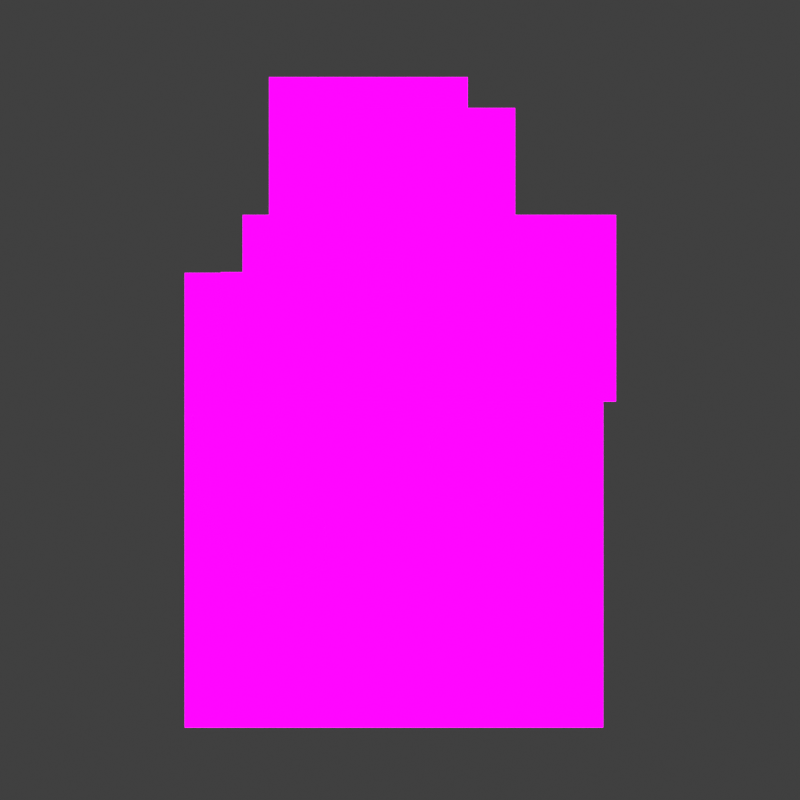 # Source: warrior.blend  (saved by Blender 4.4.30; exported with 4.5.12 LTS)
import bpy
from mathutils import Matrix  # noqa: F401  (used for matrix-valued properties, if any)

bpy.ops.wm.read_factory_settings(use_empty=True)
scene = bpy.context.scene
scene.name = 'Scene'

# ---- collections
col_collection = bpy.data.collections.new('Collection'); scene.collection.children.link(col_collection)

# ---- images (referenced by path relative to the original .blend; pixels are not part of the script)
import os
ASSET_DIR = os.environ.get("B2B_ASSET_DIR", "")  # directory of the original .blend (textures are referenced by path, not embedded)
HERE = os.path.dirname(os.path.abspath(__file__))  # packed textures are extracted next to this script under _unpacked/

def load_image(name, relpath, width, height, colorspace="sRGB"):
    """Load a texture the original file referenced (path relative to the .blend, or extracted next to this script)."""
    p = next((c for c in (os.path.join(HERE, relpath), os.path.join(ASSET_DIR, relpath)) if relpath and os.path.exists(c)), "")
    if p:
        img = bpy.data.images.load(p, check_existing=True)
        img.name = name
    else:  # same state as the original file: an image datablock whose file is absent (Cycles renders it pink)
        img = bpy.data.images.new(name, width, height)
        img.source = "FILE"
        img.filepath = "//" + (relpath or name)
    img.colorspace_settings.name = colorspace
    return img
img_warrior_earring_png = load_image('warrior.earring.png', 'sprites/warrior.earring.png', 1024, 1024, 'sRGB')
img_warrior_head_png = load_image('warrior.head.png', 'sprites/warrior.head.png', 1024, 1024, 'sRGB')
img_warrior_feathers_png = load_image('warrior.feathers.png', 'sprites/warrior.feathers.png', 1024, 1024, 'sRGB')
img_warrior_surplice_png = load_image('warrior.surplice.png', 'sprites/warrior.surplice.png', 1024, 1024, 'sRGB')
img_warrior_blouse_right_right_png = load_image('warrior.blouse_right.right.png', 'sprites/warrior.blouse_right.right.png', 1024, 1024, 'sRGB')
img_warrior_arm_right_right_png = load_image('warrior.arm_right.right.png', 'sprites/warrior.arm_right.right.png', 1024, 1024, 'sRGB')
img_warrior_blouse_left_left_png = load_image('warrior.blouse_left.left.png', 'sprites/warrior.blouse_left.left.png', 1024, 1024, 'sRGB')
img_warrior_arm_left_left_png = load_image('warrior.arm_left.left.png', 'sprites/warrior.arm_left.left.png', 1024, 1024, 'sRGB')
img_warrior_body_png = load_image('warrior.body.png', 'sprites/warrior.body.png', 1024, 1024, 'sRGB')

# ---- materials (node trees are filled in below, after node groups)
mat_warrior_earring_png = bpy.data.materials.new('warrior.earring.png')
mat_warrior_earring_png.surface_render_method = 'BLENDED'
mat_warrior_earring_png.blend_method = 'BLEND'
mat_warrior_head_png = bpy.data.materials.new('warrior.head.png')
mat_warrior_head_png.surface_render_method = 'BLENDED'
mat_warrior_head_png.blend_method = 'BLEND'
mat_warrior_feathers_png = bpy.data.materials.new('warrior.feathers.png')
mat_warrior_feathers_png.surface_render_method = 'BLENDED'
mat_warrior_feathers_png.blend_method = 'BLEND'
mat_warrior_surplice_png = bpy.data.materials.new('warrior.surplice.png')
mat_warrior_surplice_png.surface_render_method = 'BLENDED'
mat_warrior_surplice_png.blend_method = 'BLEND'
mat_warrior_blouse_right_right_png = bpy.data.materials.new('warrior.blouse_right.right.png')
mat_warrior_blouse_right_right_png.surface_render_method = 'BLENDED'
mat_warrior_blouse_right_right_png.blend_method = 'BLEND'
mat_warrior_arm_right_right_png = bpy.data.materials.new('warrior.arm_right.right.png')
mat_warrior_arm_right_right_png.surface_render_method = 'BLENDED'
mat_warrior_arm_right_right_png.blend_method = 'BLEND'
mat_warrior_blouse_left_left_png = bpy.data.materials.new('warrior.blouse_left.left.png')
mat_warrior_blouse_left_left_png.surface_render_method = 'BLENDED'
mat_warrior_blouse_left_left_png.blend_method = 'BLEND'
mat_warrior_arm_left_left_png = bpy.data.materials.new('warrior.arm_left.left.png')
mat_warrior_arm_left_left_png.surface_render_method = 'BLENDED'
mat_warrior_arm_left_left_png.blend_method = 'BLEND'
mat_warrior_body_png = bpy.data.materials.new('warrior.body.png')
mat_warrior_body_png.surface_render_method = 'BLENDED'
mat_warrior_body_png.blend_method = 'BLEND'

# ---- node groups
ng_coatools_material = bpy.data.node_groups.new('COATools Material', 'ShaderNodeTree')
_s = ng_coatools_material.interface.new_socket(name='BSDF', in_out='OUTPUT', socket_type='NodeSocketShader')
_s = ng_coatools_material.interface.new_socket(name='Texture Color', in_out='INPUT', socket_type='NodeSocketColor')
_s = ng_coatools_material.interface.new_socket(name='Texture Alpha', in_out='INPUT', socket_type='NodeSocketFloat')
_s.min_value = 0.0
_s.max_value = 1.0
_s = ng_coatools_material.interface.new_socket(name='Modulate Color', in_out='INPUT', socket_type='NodeSocketColor')
_s = ng_coatools_material.interface.new_socket(name='Alpha', in_out='INPUT', socket_type='NodeSocketFloat')
_s.min_value = 0.0
_s.max_value = 1.0
_N = ng_coatools_material.nodes; _L = ng_coatools_material.links
n0 = _N.new('NodeGroupInput'); n0.name = 'Group Input'; n0.location = (0, 0)
n1 = _N.new('NodeGroupOutput'); n1.name = 'Group Output'; n1.location = (640, 0)
n2 = _N.new('ShaderNodeBsdfPrincipled'); n2.name = 'Principled BSDF'; n2.location = (360, 0)
n2.inputs[2].default_value = 0.0
n2.inputs[20].default_value = 0.0
n2.inputs[28].default_value = 1.0
n3 = _N.new('ShaderNodeMixRGB'); n3.name = 'Mix (Legacy)'; n3.location = (180, 0)
n3.blend_type = 'MULTIPLY'
n3.inputs[0].default_value = 1.0
n4 = _N.new('ShaderNodeMath'); n4.name = 'Math'; n4.location = (180, -200)
n4.operation = 'MULTIPLY'
_L.new(n0.outputs[2], n3.inputs[2])
_L.new(n0.outputs[3], n4.inputs[1])
_L.new(n0.outputs[0], n3.inputs[1])
_L.new(n3.outputs[0], n2.inputs[0])
_L.new(n3.outputs[0], n2.inputs[27])
_L.new(n0.outputs[1], n4.inputs[0])
_L.new(n4.outputs[0], n2.inputs[4])
_L.new(n2.outputs[0], n1.inputs[0])
n1.is_active_output = True

# ---- material node trees
mat_warrior_earring_png.use_nodes = True; mat_warrior_earring_png.node_tree.nodes.clear()
_N = mat_warrior_earring_png.node_tree.nodes; _L = mat_warrior_earring_png.node_tree.links
n0 = _N.new('ShaderNodeOutputMaterial'); n0.name = 'Material Output'; n0.location = (460, 0)
n1 = _N.new('ShaderNodeTexImage'); n1.name = 'Image Texture'; n1.location = (0, 0)
n1.image = img_warrior_earring_png
n1.interpolation = 'Closest'
n1.extension = 'CLIP'
n2 = _N.new('ShaderNodeGroup'); n2.name = 'COA Material'; n2.location = (280, 0)
n2.label = 'COA Material'
n2.node_tree = ng_coatools_material
n2.inputs[2].default_value = (1.0, 1.0, 1.0, 1.0)
n2.inputs[3].default_value = 1.0
_L.new(n1.outputs[0], n2.inputs[0])
_L.new(n1.outputs[1], n2.inputs[1])
_L.new(n2.outputs[0], n0.inputs[0])
n0.is_active_output = True
mat_warrior_head_png.use_nodes = True; mat_warrior_head_png.node_tree.nodes.clear()
_N = mat_warrior_head_png.node_tree.nodes; _L = mat_warrior_head_png.node_tree.links
n0 = _N.new('ShaderNodeOutputMaterial'); n0.name = 'Material Output'; n0.location = (460, 0)
n1 = _N.new('ShaderNodeTexImage'); n1.name = 'Image Texture'; n1.location = (0, 0)
n1.image = img_warrior_head_png
n1.interpolation = 'Closest'
n1.extension = 'CLIP'
n2 = _N.new('ShaderNodeGroup'); n2.name = 'COA Material'; n2.location = (280, 0)
n2.label = 'COA Material'
n2.node_tree = ng_coatools_material
n2.inputs[2].default_value = (1.0, 1.0, 1.0, 1.0)
n2.inputs[3].default_value = 1.0
_L.new(n1.outputs[0], n2.inputs[0])
_L.new(n1.outputs[1], n2.inputs[1])
_L.new(n2.outputs[0], n0.inputs[0])
n0.is_active_output = True
mat_warrior_feathers_png.use_nodes = True; mat_warrior_feathers_png.node_tree.nodes.clear()
_N = mat_warrior_feathers_png.node_tree.nodes; _L = mat_warrior_feathers_png.node_tree.links
n0 = _N.new('ShaderNodeOutputMaterial'); n0.name = 'Material Output'; n0.location = (460, 0)
n1 = _N.new('ShaderNodeTexImage'); n1.name = 'Image Texture'; n1.location = (0, 0)
n1.image = img_warrior_feathers_png
n1.interpolation = 'Closest'
n1.extension = 'CLIP'
n2 = _N.new('ShaderNodeGroup'); n2.name = 'COA Material'; n2.location = (280, 0)
n2.label = 'COA Material'
n2.node_tree = ng_coatools_material
n2.inputs[2].default_value = (1.0, 1.0, 1.0, 1.0)
n2.inputs[3].default_value = 1.0
_L.new(n1.outputs[0], n2.inputs[0])
_L.new(n1.outputs[1], n2.inputs[1])
_L.new(n2.outputs[0], n0.inputs[0])
n0.is_active_output = True
mat_warrior_surplice_png.use_nodes = True; mat_warrior_surplice_png.node_tree.nodes.clear()
_N = mat_warrior_surplice_png.node_tree.nodes; _L = mat_warrior_surplice_png.node_tree.links
n0 = _N.new('ShaderNodeOutputMaterial'); n0.name = 'Material Output'; n0.location = (460, 0)
n1 = _N.new('ShaderNodeTexImage'); n1.name = 'Image Texture'; n1.location = (0, 0)
n1.image = img_warrior_surplice_png
n1.interpolation = 'Closest'
n1.extension = 'CLIP'
n2 = _N.new('ShaderNodeGroup'); n2.name = 'COA Material'; n2.location = (280, 0)
n2.label = 'COA Material'
n2.node_tree = ng_coatools_material
n2.inputs[2].default_value = (1.0, 1.0, 1.0, 1.0)
n2.inputs[3].default_value = 1.0
_L.new(n1.outputs[0], n2.inputs[0])
_L.new(n1.outputs[1], n2.inputs[1])
_L.new(n2.outputs[0], n0.inputs[0])
n0.is_active_output = True
mat_warrior_blouse_right_right_png.use_nodes = True; mat_warrior_blouse_right_right_png.node_tree.nodes.clear()
_N = mat_warrior_blouse_right_right_png.node_tree.nodes; _L = mat_warrior_blouse_right_right_png.node_tree.links
n0 = _N.new('ShaderNodeOutputMaterial'); n0.name = 'Material Output'; n0.location = (460, 0)
n1 = _N.new('ShaderNodeTexImage'); n1.name = 'Image Texture'; n1.location = (0, 0)
n1.image = img_warrior_blouse_right_right_png
n1.interpolation = 'Closest'
n1.extension = 'CLIP'
n2 = _N.new('ShaderNodeGroup'); n2.name = 'COA Material'; n2.location = (280, 0)
n2.label = 'COA Material'
n2.node_tree = ng_coatools_material
n2.inputs[2].default_value = (1.0, 1.0, 1.0, 1.0)
n2.inputs[3].default_value = 1.0
_L.new(n1.outputs[0], n2.inputs[0])
_L.new(n1.outputs[1], n2.inputs[1])
_L.new(n2.outputs[0], n0.inputs[0])
n0.is_active_output = True
mat_warrior_arm_right_right_png.use_nodes = True; mat_warrior_arm_right_right_png.node_tree.nodes.clear()
_N = mat_warrior_arm_right_right_png.node_tree.nodes; _L = mat_warrior_arm_right_right_png.node_tree.links
n0 = _N.new('ShaderNodeOutputMaterial'); n0.name = 'Material Output'; n0.location = (460, 0)
n1 = _N.new('ShaderNodeTexImage'); n1.name = 'Image Texture'; n1.location = (0, 0)
n1.image = img_warrior_arm_right_right_png
n1.interpolation = 'Closest'
n1.extension = 'CLIP'
n2 = _N.new('ShaderNodeGroup'); n2.name = 'COA Material'; n2.location = (280, 0)
n2.label = 'COA Material'
n2.node_tree = ng_coatools_material
n2.inputs[2].default_value = (1.0, 1.0, 1.0, 1.0)
n2.inputs[3].default_value = 1.0
_L.new(n1.outputs[0], n2.inputs[0])
_L.new(n1.outputs[1], n2.inputs[1])
_L.new(n2.outputs[0], n0.inputs[0])
n0.is_active_output = True
mat_warrior_blouse_left_left_png.use_nodes = True; mat_warrior_blouse_left_left_png.node_tree.nodes.clear()
_N = mat_warrior_blouse_left_left_png.node_tree.nodes; _L = mat_warrior_blouse_left_left_png.node_tree.links
n0 = _N.new('ShaderNodeOutputMaterial'); n0.name = 'Material Output'; n0.location = (460, 0)
n1 = _N.new('ShaderNodeTexImage'); n1.name = 'Image Texture'; n1.location = (0, 0)
n1.image = img_warrior_blouse_left_left_png
n1.interpolation = 'Closest'
n1.extension = 'CLIP'
n2 = _N.new('ShaderNodeGroup'); n2.name = 'COA Material'; n2.location = (280, 0)
n2.label = 'COA Material'
n2.node_tree = ng_coatools_material
n2.inputs[2].default_value = (1.0, 1.0, 1.0, 1.0)
n2.inputs[3].default_value = 1.0
_L.new(n1.outputs[0], n2.inputs[0])
_L.new(n1.outputs[1], n2.inputs[1])
_L.new(n2.outputs[0], n0.inputs[0])
n0.is_active_output = True
mat_warrior_arm_left_left_png.use_nodes = True; mat_warrior_arm_left_left_png.node_tree.nodes.clear()
_N = mat_warrior_arm_left_left_png.node_tree.nodes; _L = mat_warrior_arm_left_left_png.node_tree.links
n0 = _N.new('ShaderNodeOutputMaterial'); n0.name = 'Material Output'; n0.location = (460, 0)
n1 = _N.new('ShaderNodeTexImage'); n1.name = 'Image Texture'; n1.location = (0, 0)
n1.image = img_warrior_arm_left_left_png
n1.interpolation = 'Closest'
n1.extension = 'CLIP'
n2 = _N.new('ShaderNodeGroup'); n2.name = 'COA Material'; n2.location = (280, 0)
n2.label = 'COA Material'
n2.node_tree = ng_coatools_material
n2.inputs[2].default_value = (1.0, 1.0, 1.0, 1.0)
n2.inputs[3].default_value = 1.0
_L.new(n1.outputs[0], n2.inputs[0])
_L.new(n1.outputs[1], n2.inputs[1])
_L.new(n2.outputs[0], n0.inputs[0])
n0.is_active_output = True
mat_warrior_body_png.use_nodes = True; mat_warrior_body_png.node_tree.nodes.clear()
_N = mat_warrior_body_png.node_tree.nodes; _L = mat_warrior_body_png.node_tree.links
n0 = _N.new('ShaderNodeOutputMaterial'); n0.name = 'Material Output'; n0.location = (460, 0)
n1 = _N.new('ShaderNodeTexImage'); n1.name = 'Image Texture'; n1.location = (0, 0)
n1.image = img_warrior_body_png
n1.interpolation = 'Closest'
n1.extension = 'CLIP'
n2 = _N.new('ShaderNodeGroup'); n2.name = 'COA Material'; n2.location = (280, 0)
n2.label = 'COA Material'
n2.node_tree = ng_coatools_material
n2.inputs[2].default_value = (1.0, 1.0, 1.0, 1.0)
n2.inputs[3].default_value = 1.0
_L.new(n1.outputs[0], n2.inputs[0])
_L.new(n1.outputs[1], n2.inputs[1])
_L.new(n2.outputs[0], n0.inputs[0])
n0.is_active_output = True

# ---- world
world_world = bpy.data.worlds.new('World'); scene.world = world_world
world_world.use_nodes = True; world_world.node_tree.nodes.clear()
_N = world_world.node_tree.nodes; _L = world_world.node_tree.links
n0 = _N.new('ShaderNodeOutputWorld'); n0.name = 'World Output'; n0.location = (300, 300)
n1 = _N.new('ShaderNodeBackground'); n1.name = 'Background'; n1.location = (10, 300)
n1.inputs[0].default_value = (0.05088, 0.05088, 0.05088, 1.0)
_L.new(n1.outputs[0], n0.inputs[0])
n0.is_active_output = True
world_world.color = (0.05088, 0.05088, 0.05088)
world_world.use_sun_shadow = False
world_world.sun_shadow_jitter_overblur = 0.0

# ---- cameras
cam_camera = bpy.data.cameras.new('Camera')
cam_camera.type = 'ORTHO'
cam_camera.ortho_scale = 2.04

# ---- meshes
me_warrior_earring_png = bpy.data.meshes.new('warrior.earring.png')
me_warrior_earring_png.from_pydata([(0.0, 0.0, -0.48), (0.47, 0.0, -0.48), (0.47, 0.0, 0.0), (0.0, 0.0, 0.0)], [], [(0, 1, 2, 3)])
_uv = me_warrior_earring_png.uv_layers.new(name='UVMap')
_uv.uv.foreach_set('vector', [0.0, 0.0, 1.0, 0.0, 1.0, 1.0, 0.0, 1.0])
me_warrior_earring_png.materials.append(mat_warrior_earring_png)
me_warrior_earring_png.update()
me_warrior_head_png = bpy.data.meshes.new('warrior.head.png')
me_warrior_head_png.from_pydata([(0.0, 0.0, -2.85), (2.22, 0.0, -2.85), (2.22, 0.0, 0.0), (0.0, 0.0, 0.0)], [], [(0, 1, 2, 3)])
_uv = me_warrior_head_png.uv_layers.new(name='UVMap')
_uv.uv.foreach_set('vector', [0.0, 0.0, 1.0, 0.0, 1.0, 1.0, 0.0, 1.0])
me_warrior_head_png.materials.append(mat_warrior_head_png)
me_warrior_head_png.update()
me_warrior_feathers_png = bpy.data.meshes.new('warrior.feathers.png')
me_warrior_feathers_png.from_pydata([(0.0, 0.0, -2.43), (2.64, 0.0, -2.43), (2.64, 0.0, 0.0), (0.0, 0.0, 0.0)], [], [(0, 1, 2, 3)])
_uv = me_warrior_feathers_png.uv_layers.new(name='UVMap')
_uv.uv.foreach_set('vector', [0.0, 0.0, 1.0, 0.0, 1.0, 1.0, 0.0, 1.0])
me_warrior_feathers_png.materials.append(mat_warrior_feathers_png)
me_warrior_feathers_png.update()
me_warrior_surplice_png = bpy.data.meshes.new('warrior.surplice.png')
me_warrior_surplice_png.from_pydata([(0.0, 0.0, -2.48), (4.96, 0.0, -2.48), (4.96, 0.0, 0.0), (0.0, 0.0, 0.0)], [], [(0, 1, 2, 3)])
_uv = me_warrior_surplice_png.uv_layers.new(name='UVMap')
_uv.uv.foreach_set('vector', [0.0, 0.0, 1.0, 0.0, 1.0, 1.0, 0.0, 1.0])
me_warrior_surplice_png.materials.append(mat_warrior_surplice_png)
me_warrior_surplice_png.update()
me_warrior_blouse_right_right_png = bpy.data.meshes.new('warrior.blouse_right.right.png')
me_warrior_blouse_right_right_png.from_pydata([(0.0, 0.0, -1.58), (1.55, 0.0, -1.58), (1.55, 0.0, 0.0), (0.0, 0.0, 0.0)], [], [(0, 1, 2, 3)])
_uv = me_warrior_blouse_right_right_png.uv_layers.new(name='UVMap')
_uv.uv.foreach_set('vector', [0.0, 0.0, 1.0, 0.0, 1.0, 1.0, 0.0, 1.0])
me_warrior_blouse_right_right_png.materials.append(mat_warrior_blouse_right_right_png)
me_warrior_blouse_right_right_png.update()
me_warrior_arm_right_right_png = bpy.data.meshes.new('warrior.arm_right.right.png')
me_warrior_arm_right_right_png.from_pydata([(0.0, 0.0, -3.77), (1.75, 0.0, -3.77), (1.75, 0.0, 0.0), (0.0, 0.0, 0.0), (0.6513, -5.208e-05, -0.03405), (-0.02415, -5.208e-05, -1.515), (0.06796, -5.208e-05, -2.498), (0.3904, -5.208e-05, -3.204), (0.8356, -5.208e-05, -3.918), (1.772, -5.208e-05, -3.45), (1.764, -5.208e-05, -2.905), (1.304, -5.208e-05, -2.559), (1.127, -5.208e-05, -1.884), (1.027, -5.208e-05, -1.707), (1.703, -5.208e-05, -0.4332), (1.25, -5.208e-05, -0.003346), (0.5949, -5.208e-05, -3.532), (1.302, -5.208e-05, -3.685), (1.087, -5.208e-05, -3.268), (0.8764, -5.208e-05, -2.861), (0.5456, -5.208e-05, -2.221), (0.4628, -5.208e-05, -1.604), (1.482, -5.208e-05, -0.2236), (0.7769, -5.208e-05, -1.662), (0.8929, -5.208e-05, -2.02), (1.112, -5.208e-05, -2.695), (1.341, -5.208e-05, -3.132), (1.563, -5.208e-05, -3.554), (0.8726, -5.208e-05, -0.0227), (0.244, -5.208e-05, -1.564), (0.3151, -5.208e-05, -2.355), (0.6215, -5.208e-05, -3.041), (0.8232, -5.208e-05, -3.41), (1.044, -5.208e-05, -3.814), (0.5443, -5.208e-05, -0.2687), (0.7347, -5.208e-05, -0.3609), (1.009, -5.208e-05, -0.4937), (1.284, -5.208e-05, -0.627), (1.536, -5.208e-05, -0.7487), (1.243, -5.208e-05, -1.301), (1.001, -5.208e-05, -1.205), (0.7154, -5.208e-05, -1.091), (0.4761, -5.208e-05, -0.9951), (0.2536, -5.208e-05, -0.9063)], [], [(0, 1, 2, 3), (19, 31, 30), (25, 19, 20), (35, 41, 42), (40, 39, 13), (9, 26, 10), (32, 7, 31), (36, 40, 41), (18, 31, 19), (42, 41, 21), (26, 19, 25), (13, 12, 24), (31, 6, 30), (36, 15, 22), (40, 13, 23), (20, 30, 29), (37, 22, 14), (25, 20, 24), (43, 34, 35), (19, 30, 20), (11, 24, 12), (18, 17, 33), (30, 5, 29), (32, 33, 8), (23, 24, 20), (20, 29, 21), (37, 39, 40), (43, 42, 29), (11, 25, 24), (11, 10, 26), (36, 37, 40), (41, 23, 21), (4, 35, 34), (26, 27, 17), (11, 26, 25), (41, 40, 23), (43, 29, 5), (32, 16, 7), (23, 20, 21), (30, 6, 5), (32, 8, 16), (4, 28, 35), (18, 33, 32), (26, 17, 18), (28, 15, 36), (43, 35, 42), (37, 14, 38), (31, 7, 6), (36, 22, 37), (26, 18, 19), (13, 24, 23), (18, 32, 31), (9, 27, 26), (42, 21, 29), (37, 38, 39), (28, 36, 35), (35, 36, 41)])
_uv = me_warrior_arm_right_right_png.uv_layers.new(name='UVMap')
_uv.uv.foreach_set('vector', [0.0, 0.0, 1.0, 0.0, 1.0, 1.0, 0.0, 1.0, 0.5008, 0.2411, 0.3551, 0.1934, 0.1801, 0.3754, 0.6352, 0.2851, 0.5008, 0.2411, 0.3117, 0.4108, 0.4198, 0.9043, 0.4088, 0.7107, 0.2721, 0.736, 0.572, 0.6805, 0.7101, 0.6548, 0.5871, 0.5471, 1.013, 0.08494, 0.7664, 0.1693, 1.008, 0.2295, 0.4704, 0.09559, 0.2231, 0.1501, 0.3551, 0.1934, 0.5765, 0.869, 0.572, 0.6805, 0.4088, 0.7107, 0.6211, 0.1331, 0.3551, 0.1934, 0.5008, 0.2411, 0.2721, 0.736, 0.4088, 0.7107, 0.2645, 0.5744, 0.7664, 0.1693, 0.5008, 0.2411, 0.6352, 0.2851, 0.5871, 0.5471, 0.6441, 0.5003, 0.5102, 0.4642, 0.3551, 0.1934, 0.03884, 0.3374, 0.1801, 0.3754, 0.5765, 0.869, 0.7143, 0.9991, 0.8469, 0.9407, 0.572, 0.6805, 0.5871, 0.5471, 0.4439, 0.5592, 0.3117, 0.4108, 0.1801, 0.3754, 0.1394, 0.585, 0.7339, 0.8337, 0.8469, 0.9407, 0.9731, 0.8851, 0.6352, 0.2851, 0.3117, 0.4108, 0.5102, 0.4642, 0.1449, 0.7596, 0.311, 0.9287, 0.4198, 0.9043, 0.5008, 0.2411, 0.1801, 0.3754, 0.3117, 0.4108, 0.745, 0.3211, 0.5102, 0.4642, 0.6441, 0.5003, 0.6211, 0.1331, 0.7441, 0.02263, 0.5968, -0.01158, 0.1801, 0.3754, -0.0138, 0.598, 0.1394, 0.585, 0.4704, 0.09559, 0.5968, -0.01158, 0.4775, -0.03928, 0.4439, 0.5592, 0.5102, 0.4642, 0.3117, 0.4108, 0.3117, 0.4108, 0.1394, 0.585, 0.2645, 0.5744, 0.7339, 0.8337, 0.7101, 0.6548, 0.572, 0.6805, 0.1449, 0.7596, 0.2721, 0.736, 0.1394, 0.585, 0.745, 0.3211, 0.6352, 0.2851, 0.5102, 0.4642, 0.745, 0.3211, 1.008, 0.2295, 0.7664, 0.1693, 0.5765, 0.869, 0.7339, 0.8337, 0.572, 0.6805, 0.4088, 0.7107, 0.4439, 0.5592, 0.2645, 0.5744, 0.3722, 0.991, 0.4198, 0.9043, 0.311, 0.9287, 0.7664, 0.1693, 0.8933, 0.05725, 0.7441, 0.02263, 0.745, 0.3211, 0.7664, 0.1693, 0.6352, 0.2851, 0.4088, 0.7107, 0.572, 0.6805, 0.4439, 0.5592, 0.1449, 0.7596, 0.1394, 0.585, -0.0138, 0.598, 0.4704, 0.09559, 0.3399, 0.0631, 0.2231, 0.1501, 0.4439, 0.5592, 0.3117, 0.4108, 0.2645, 0.5744, 0.1801, 0.3754, 0.03884, 0.3374, -0.0138, 0.598, 0.4704, 0.09559, 0.4775, -0.03928, 0.3399, 0.0631, 0.3722, 0.991, 0.4986, 0.994, 0.4198, 0.9043, 0.6211, 0.1331, 0.5968, -0.01158, 0.4704, 0.09559, 0.7664, 0.1693, 0.7441, 0.02263, 0.6211, 0.1331, 0.4986, 0.994, 0.7143, 0.9991, 0.5765, 0.869, 0.1449, 0.7596, 0.4198, 0.9043, 0.2721, 0.736, 0.7339, 0.8337, 0.9731, 0.8851, 0.8775, 0.8014, 0.3551, 0.1934, 0.2231, 0.1501, 0.03884, 0.3374, 0.5765, 0.869, 0.8469, 0.9407, 0.7339, 0.8337, 0.7664, 0.1693, 0.6211, 0.1331, 0.5008, 0.2411, 0.5871, 0.5471, 0.5102, 0.4642, 0.4439, 0.5592, 0.6211, 0.1331, 0.4704, 0.09559, 0.3551, 0.1934, 1.013, 0.08494, 0.8933, 0.05725, 0.7664, 0.1693, 0.2721, 0.736, 0.2645, 0.5744, 0.1394, 0.585, 0.7339, 0.8337, 0.8775, 0.8014, 0.7101, 0.6548, 0.4986, 0.994, 0.5765, 0.869, 0.4198, 0.9043, 0.4198, 0.9043, 0.5765, 0.869, 0.4088, 0.7107])
me_warrior_arm_right_right_png.materials.append(mat_warrior_arm_right_right_png)
me_warrior_arm_right_right_png.update()
me_warrior_blouse_left_left_png = bpy.data.meshes.new('warrior.blouse_left.left.png')
me_warrior_blouse_left_left_png.from_pydata([(0.0, 0.0, -1.44), (1.24, 0.0, -1.44), (1.24, 0.0, 0.0), (0.0, 0.0, 0.0)], [], [(0, 1, 2, 3)])
_uv = me_warrior_blouse_left_left_png.uv_layers.new(name='UVMap')
_uv.uv.foreach_set('vector', [0.0, 0.0, 1.0, 0.0, 1.0, 1.0, 0.0, 1.0])
me_warrior_blouse_left_left_png.materials.append(mat_warrior_blouse_left_left_png)
me_warrior_blouse_left_left_png.update()
me_warrior_arm_left_left_png = bpy.data.meshes.new('warrior.arm_left.left.png')
me_warrior_arm_left_left_png.from_pydata([(0.0, 0.0, -2.79), (2.24, 0.0, -2.79), (2.24, 0.0, 0.0), (0.0, 0.0, 0.0), (1.177, -5.207e-05, -1.232), (1.11, -5.207e-05, -0.586), (1.617, -5.207e-05, -0.1977), (2.108, -5.207e-05, -0.3205), (2.231, -5.207e-05, -1.275), (2.231, -5.207e-05, -1.596), (1.728, -5.207e-05, -2.151), (1.165, -5.207e-05, -2.476), (0.6227, -5.207e-05, -2.848), (0.2186, -5.207e-05, -2.67), (0.0165, -5.207e-05, -2.377), (-0.02312, -5.207e-05, -2.004), (0.171, -5.207e-05, -1.699), (0.4523, -5.207e-05, -1.628), (0.6425, -5.206e-05, -1.676), (1.673, -5.207e-05, -1.41), (0.897, -5.207e-05, -1.464), (1.18, -5.207e-05, -1.698), (1.66, -5.207e-05, -1.127), (1.153, -5.207e-05, -0.9946), (1.13, -5.207e-05, -0.7761), (1.644, -5.207e-05, -0.7793), (2.168, -5.207e-05, -0.7825), (1.403, -5.207e-05, -1.882), (1.966, -5.207e-05, -1.508), (1.952, -5.207e-05, -1.203), (1.933, -5.207e-05, -0.7811), (1.91, -5.207e-05, -0.2709), (1.064, -5.207e-05, -1.602), (1.389, -5.207e-05, -1.308), (1.377, -5.207e-05, -1.053), (1.364, -5.207e-05, -0.7776), (1.347, -5.207e-05, -0.4043), (0.6859, -5.207e-05, -1.742), (0.8014, -5.207e-05, -1.919), (0.9671, -5.207e-05, -2.172), (0.5396, -5.207e-05, -1.796), (0.6494, -5.207e-05, -2.007), (0.7946, -5.207e-05, -2.287), (0.9644, -5.207e-05, -2.614), (0.2792, -5.207e-05, -1.892), (0.419, -5.207e-05, -2.142), (0.5802, -5.207e-05, -2.43), (0.7615, -5.207e-05, -2.753)], [], [(0, 1, 2, 3), (25, 30, 31), (43, 46, 47), (46, 14, 13), (11, 42, 43), (19, 21, 27), (46, 12, 47), (33, 32, 21), (20, 18, 37), (18, 17, 40), (45, 15, 14), (39, 41, 42), (30, 26, 7), (32, 38, 21), (34, 22, 25), (27, 39, 11), (42, 45, 46), (19, 28, 29), (23, 34, 35), (4, 33, 34), (5, 35, 36), (4, 20, 32), (16, 15, 44), (17, 44, 40), (22, 29, 30), (36, 25, 6), (28, 9, 8), (46, 45, 14), (40, 45, 41), (28, 10, 9), (11, 39, 42), (37, 41, 38), (33, 19, 22), (20, 37, 32), (46, 13, 12), (21, 39, 27), (4, 32, 33), (21, 38, 39), (27, 11, 10), (19, 29, 22), (33, 22, 34), (37, 40, 41), (28, 8, 29), (4, 34, 23), (28, 27, 10), (29, 26, 30), (40, 44, 45), (22, 30, 25), (36, 35, 25), (34, 25, 35), (17, 16, 44), (23, 35, 24), (5, 24, 35), (30, 7, 31), (42, 41, 45), (32, 37, 38), (25, 31, 6), (33, 21, 19), (39, 38, 41), (29, 8, 26), (45, 44, 15), (18, 40, 37), (19, 27, 28), (43, 42, 46)])
_uv = me_warrior_arm_left_left_png.uv_layers.new(name='UVMap')
_uv.uv.foreach_set('vector', [0.0, 0.0, 1.0, 0.0, 1.0, 1.0, 0.0, 1.0, 0.7338, 0.7207, 0.863, 0.72, 0.8526, 0.9029, 0.4305, 0.06315, 0.259, 0.1292, 0.34, 0.01325, 0.259, 0.1292, 0.007366, 0.1481, 0.09757, 0.04301, 0.5203, 0.1126, 0.3547, 0.1803, 0.4305, 0.06315, 0.7467, 0.4946, 0.5266, 0.3915, 0.6264, 0.3253, 0.259, 0.1292, 0.278, -0.02088, 0.34, 0.01325, 0.62, 0.5312, 0.4748, 0.4258, 0.5266, 0.3915, 0.4005, 0.4751, 0.2868, 0.3995, 0.3062, 0.3757, 0.2868, 0.3995, 0.2019, 0.4165, 0.2409, 0.3563, 0.1871, 0.2323, -0.01032, 0.2816, 0.007366, 0.1481, 0.4317, 0.2214, 0.2899, 0.2805, 0.3547, 0.1803, 0.863, 0.72, 0.9678, 0.7195, 0.9413, 0.8851, 0.4748, 0.4258, 0.3578, 0.3123, 0.5266, 0.3915, 0.6148, 0.6226, 0.7409, 0.5962, 0.7338, 0.7207, 0.6264, 0.3253, 0.4317, 0.2214, 0.5203, 0.1126, 0.3547, 0.1803, 0.1871, 0.2323, 0.259, 0.1292, 0.7467, 0.4946, 0.8778, 0.4595, 0.8716, 0.5689, 0.5146, 0.6435, 0.6148, 0.6226, 0.6091, 0.7213, 0.5256, 0.5585, 0.62, 0.5312, 0.6148, 0.6226, 0.4955, 0.79, 0.6091, 0.7213, 0.6015, 0.8551, 0.5256, 0.5585, 0.4005, 0.4751, 0.4748, 0.4258, 0.07635, 0.3909, -0.01032, 0.2816, 0.1247, 0.3217, 0.2019, 0.4165, 0.1247, 0.3217, 0.2409, 0.3563, 0.7409, 0.5962, 0.8716, 0.5689, 0.863, 0.72, 0.6015, 0.8551, 0.7338, 0.7207, 0.722, 0.9291, 0.8778, 0.4595, 0.9961, 0.4279, 0.9961, 0.5429, 0.259, 0.1292, 0.1871, 0.2323, 0.007366, 0.1481, 0.2409, 0.3563, 0.1871, 0.2323, 0.2899, 0.2805, 0.8778, 0.4595, 0.7715, 0.229, 0.9961, 0.4279, 0.5203, 0.1126, 0.4317, 0.2214, 0.3547, 0.1803, 0.3062, 0.3757, 0.2899, 0.2805, 0.3578, 0.3123, 0.62, 0.5312, 0.7467, 0.4946, 0.7409, 0.5962, 0.4005, 0.4751, 0.3062, 0.3757, 0.4748, 0.4258, 0.259, 0.1292, 0.09757, 0.04301, 0.278, -0.02088, 0.5266, 0.3915, 0.4317, 0.2214, 0.6264, 0.3253, 0.5256, 0.5585, 0.4748, 0.4258, 0.62, 0.5312, 0.5266, 0.3915, 0.3578, 0.3123, 0.4317, 0.2214, 0.6264, 0.3253, 0.5203, 0.1126, 0.7715, 0.229, 0.7467, 0.4946, 0.8716, 0.5689, 0.7409, 0.5962, 0.62, 0.5312, 0.7409, 0.5962, 0.6148, 0.6226, 0.3062, 0.3757, 0.2409, 0.3563, 0.2899, 0.2805, 0.8778, 0.4595, 0.9961, 0.5429, 0.8716, 0.5689, 0.5256, 0.5585, 0.6148, 0.6226, 0.5146, 0.6435, 0.8778, 0.4595, 0.6264, 0.3253, 0.7715, 0.229, 0.8716, 0.5689, 0.9678, 0.7195, 0.863, 0.72, 0.2409, 0.3563, 0.1247, 0.3217, 0.1871, 0.2323, 0.7409, 0.5962, 0.863, 0.72, 0.7338, 0.7207, 0.6015, 0.8551, 0.6091, 0.7213, 0.7338, 0.7207, 0.6148, 0.6226, 0.7338, 0.7207, 0.6091, 0.7213, 0.2019, 0.4165, 0.07635, 0.3909, 0.1247, 0.3217, 0.5146, 0.6435, 0.6091, 0.7213, 0.5044, 0.7218, 0.4955, 0.79, 0.5044, 0.7218, 0.6091, 0.7213, 0.863, 0.72, 0.9413, 0.8851, 0.8526, 0.9029, 0.3547, 0.1803, 0.2899, 0.2805, 0.1871, 0.2323, 0.4748, 0.4258, 0.3062, 0.3757, 0.3578, 0.3123, 0.7338, 0.7207, 0.8526, 0.9029, 0.722, 0.9291, 0.62, 0.5312, 0.5266, 0.3915, 0.7467, 0.4946, 0.4317, 0.2214, 0.3578, 0.3123, 0.2899, 0.2805, 0.8716, 0.5689, 0.9961, 0.5429, 0.9678, 0.7195, 0.1871, 0.2323, 0.1247, 0.3217, -0.01032, 0.2816, 0.2868, 0.3995, 0.2409, 0.3563, 0.3062, 0.3757, 0.7467, 0.4946, 0.6264, 0.3253, 0.8778, 0.4595, 0.4305, 0.06315, 0.3547, 0.1803, 0.259, 0.1292])
me_warrior_arm_left_left_png.materials.append(mat_warrior_arm_left_left_png)
me_warrior_arm_left_left_png.update()
me_warrior_body_png = bpy.data.meshes.new('warrior.body.png')
me_warrior_body_png.from_pydata([(0.0, 0.0, -6.04), (5.56, 0.0, -6.04), (5.56, 0.0, 0.0), (0.0, 0.0, 0.0)], [], [(0, 1, 2, 3)])
_uv = me_warrior_body_png.uv_layers.new(name='UVMap')
_uv.uv.foreach_set('vector', [0.0, 0.0, 1.0, 0.0, 1.0, 1.0, 0.0, 1.0])
me_warrior_body_png.materials.append(mat_warrior_body_png)
me_warrior_body_png.update()
me_cube = bpy.data.meshes.new('Cube')
me_cube.from_pydata([(-1.0, -1.0, -1.0), (-1.0, -1.0, 1.0), (-1.0, 1.0, -1.0), (-1.0, 1.0, 1.0), (1.0, -1.0, -1.0), (1.0, -1.0, 1.0), (1.0, 1.0, -1.0), (1.0, 1.0, 1.0)], [(2, 0), (0, 1), (1, 3), (3, 2), (6, 2), (3, 7), (7, 6), (4, 6), (7, 5), (5, 4), (0, 4), (5, 1)], [])
_uv = me_cube.uv_layers.new(name='UVMap')
_uv.uv.foreach_set('vector', [])
me_cube.update()
arm_armature_002 = bpy.data.armatures.new('Armature.002')  # bones are not reproduced

# ---- objects
ob_warrior_earring_png = bpy.data.objects.new('warrior.earring.png', me_warrior_earring_png)
ob_warrior_head_png = bpy.data.objects.new('warrior.head.png', me_warrior_head_png)
ob_warrior_feathers_png = bpy.data.objects.new('warrior.feathers.png', me_warrior_feathers_png)
ob_warrior_surplice_png = bpy.data.objects.new('warrior.surplice.png', me_warrior_surplice_png)
ob_warrior_blouse_right_right_png = bpy.data.objects.new('warrior.blouse_right.right.png', me_warrior_blouse_right_right_png)
ob_warrior_arm_right_right_png = bpy.data.objects.new('warrior.arm_right.right.png', me_warrior_arm_right_right_png)
ob_warrior_blouse_left_left_png = bpy.data.objects.new('warrior.blouse_left.left.png', me_warrior_blouse_left_left_png)
ob_warrior_arm_left_left_png = bpy.data.objects.new('warrior.arm_left.left.png', me_warrior_arm_left_left_png)
ob_warrior_body_png = bpy.data.objects.new('warrior.body.png', me_warrior_body_png)
ob_cube = bpy.data.objects.new('Cube', me_cube)
ob_camera = bpy.data.objects.new('Camera', cam_camera)
ob_warrior_armature = bpy.data.objects.new('warrior.armature', arm_armature_002)

# ---- transforms, parenting, visibility, modifiers, constraints
ob_warrior_earring_png.parent = ob_warrior_armature
ob_warrior_earring_png.location = (-0.08448, 0.0, 0.3629)
ob_warrior_earring_png.scale = (0.192, 0.192, 0.192)
_vg = ob_warrior_earring_png.vertex_groups.new(name='coa_base_sprite')
_vg.add([0, 1, 2, 3], 1.0, 'REPLACE')
_m = ob_warrior_earring_png.modifiers.new('coa_base_sprite', 'MASK')
_m.show_render = False
_m.vertex_group = 'coa_base_sprite'
_m.invert_vertex_group = True
_m = ob_warrior_earring_png.modifiers.new('Armature', 'ARMATURE')
_m.object = ob_warrior_armature
ob_warrior_head_png.parent = ob_warrior_armature
ob_warrior_head_png.location = (-0.1325, 0.00192, 0.7469)
ob_warrior_head_png.scale = (0.192, 0.192, 0.192)
_vg = ob_warrior_head_png.vertex_groups.new(name='coa_base_sprite')
_vg.add([0, 1, 2, 3], 1.0, 'REPLACE')
_m = ob_warrior_head_png.modifiers.new('coa_base_sprite', 'MASK')
_m.show_render = False
_m.vertex_group = 'coa_base_sprite'
_m.invert_vertex_group = True
_m = ob_warrior_head_png.modifiers.new('Armature', 'ARMATURE')
_m.object = ob_warrior_armature
ob_warrior_feathers_png.parent = ob_warrior_armature
ob_warrior_feathers_png.location = (-0.3341, 0.00384, 0.8256)
ob_warrior_feathers_png.scale = (0.192, 0.192, 0.192)
_vg = ob_warrior_feathers_png.vertex_groups.new(name='coa_base_sprite')
_vg.add([0, 1, 2, 3], 1.0, 'REPLACE')
_m = ob_warrior_feathers_png.modifiers.new('coa_base_sprite', 'MASK')
_m.show_render = False
_m.vertex_group = 'coa_base_sprite'
_m.invert_vertex_group = True
_m = ob_warrior_feathers_png.modifiers.new('Armature', 'ARMATURE')
_m.object = ob_warrior_armature
ob_warrior_surplice_png.parent = ob_warrior_armature
ob_warrior_surplice_png.location = (-0.4013, 0.00576, 0.4742)
ob_warrior_surplice_png.scale = (0.192, 0.192, 0.192)
_vg = ob_warrior_surplice_png.vertex_groups.new(name='coa_base_sprite')
_vg.add([0, 1, 2, 3], 1.0, 'REPLACE')
_m = ob_warrior_surplice_png.modifiers.new('coa_base_sprite', 'MASK')
_m.show_render = False
_m.vertex_group = 'coa_base_sprite'
_m.invert_vertex_group = True
_m = ob_warrior_surplice_png.modifiers.new('Armature', 'ARMATURE')
_m.object = ob_warrior_armature
ob_warrior_blouse_right_right_png.parent = ob_warrior_armature
ob_warrior_blouse_right_right_png.location = (-0.457, 0.00768, 0.3283)
ob_warrior_blouse_right_right_png.scale = (0.192, 0.192, 0.192)
_vg = ob_warrior_blouse_right_right_png.vertex_groups.new(name='coa_base_sprite')
_vg.add([0, 1, 2, 3], 1.0, 'REPLACE')
_m = ob_warrior_blouse_right_right_png.modifiers.new('coa_base_sprite', 'MASK')
_m.show_render = False
_m.vertex_group = 'coa_base_sprite'
_m.invert_vertex_group = True
_m = ob_warrior_blouse_right_right_png.modifiers.new('Armature', 'ARMATURE')
_m.object = ob_warrior_armature
ob_warrior_arm_right_right_png.parent = ob_warrior_armature
ob_warrior_arm_right_right_png.location = (-0.528, 0.0096, 0.2477)
ob_warrior_arm_right_right_png.scale = (0.192, 0.192, 0.192)
_vg = ob_warrior_arm_right_right_png.vertex_groups.new(name='coa_base_sprite')
_vg.add([0, 1, 2, 3], 1.0, 'REPLACE')
_vg = ob_warrior_arm_right_right_png.vertex_groups.new(name='arm.right')
for _i, _w in zip([4, 5, 13, 14, 15, 21, 22, 23, 28, 29, 34, 35, 36, 37, 38, 39, 40, 41, 42, 43], [1.0, 0.08992, 0.0656, 1.0, 1.0, 0.06632, 1.0, 0.06573, 1.0, 0.06824, 1.0, 1.0, 1.0, 1.0, 1.0, 1.0, 1.0, 1.0, 1.0, 1.0]): _vg.add([_i], _w, 'REPLACE')
_vg = ob_warrior_arm_right_right_png.vertex_groups.new(name='arm_2.right')
for _i, _w in zip([5, 6, 7, 11, 12, 13, 19, 20, 21, 23, 24, 25, 29, 30, 31], [0.9101, 1.0, 0.255, 0.3228, 1.0, 0.9344, 0.2638, 1.0, 0.9337, 0.9343, 1.0, 0.2974, 0.9318, 1.0, 0.2569]): _vg.add([_i], _w, 'REPLACE')
_vg = ob_warrior_arm_right_right_png.vertex_groups.new(name='arm_3.right')
for _i, _w in zip([7, 8, 9, 10, 11, 16, 17, 18, 19, 25, 26, 27, 31, 32, 33], [0.745, 1.0, 1.0, 1.0, 0.6772, 1.0, 1.0, 1.0, 0.7362, 0.7026, 1.0, 1.0, 0.7431, 1.0, 1.0]): _vg.add([_i], _w, 'REPLACE')
_m = ob_warrior_arm_right_right_png.modifiers.new('coa_base_sprite', 'MASK')
_m.vertex_group = 'coa_base_sprite'
_m.invert_vertex_group = True
_m = ob_warrior_arm_right_right_png.modifiers.new('Armature', 'ARMATURE')
_m = ob_warrior_arm_right_right_png.modifiers.new('Armature.001', 'ARMATURE')
_m.object = ob_warrior_armature
ob_warrior_blouse_left_left_png.parent = ob_warrior_armature
ob_warrior_blouse_left_left_png.location = (0.2381, 0.01152, 0.3149)
ob_warrior_blouse_left_left_png.scale = (0.192, 0.192, 0.192)
_vg = ob_warrior_blouse_left_left_png.vertex_groups.new(name='coa_base_sprite')
_vg.add([0, 1, 2, 3], 1.0, 'REPLACE')
_m = ob_warrior_blouse_left_left_png.modifiers.new('coa_base_sprite', 'MASK')
_m.show_render = False
_m.vertex_group = 'coa_base_sprite'
_m.invert_vertex_group = True
_m = ob_warrior_blouse_left_left_png.modifiers.new('Armature', 'ARMATURE')
_m.object = ob_warrior_armature
ob_warrior_arm_left_left_png.parent = ob_warrior_armature
ob_warrior_arm_left_left_png.location = (0.07872, 0.01344, 0.2707)
ob_warrior_arm_left_left_png.scale = (0.192, 0.192, 0.192)
_vg = ob_warrior_arm_left_left_png.vertex_groups.new(name='coa_base_sprite')
_vg.add([0, 1, 2, 3], 1.0, 'REPLACE')
_vg = ob_warrior_arm_left_left_png.vertex_groups.new(name='arm.left')
_vg.add([4, 5, 6, 7, 8, 9, 19, 22, 23, 24, 25, 26, 28, 29, 30, 31, 33, 34, 35, 36], 1.0, 'REPLACE')
_vg = ob_warrior_arm_left_left_png.vertex_groups.new(name='arm_2.left')
for _i, _w in zip([10, 11, 18, 20, 21, 27, 32, 37, 38, 39, 40, 41, 42, 43], [1.0, 0.141, 0.1282, 1.0, 1.0, 1.0, 1.0, 0.1255, 0.1293, 0.1261, 0.1264, 0.1257, 0.1261, 0.1349]): _vg.add([_i], _w, 'REPLACE')
_vg = ob_warrior_arm_left_left_png.vertex_groups.new(name='arm_3.left')
for _i, _w in zip([11, 12, 13, 14, 15, 16, 17, 18, 37, 38, 39, 40, 41, 42, 43, 44, 45, 46, 47], [0.859, 1.0, 1.0, 1.0, 1.0, 1.0, 1.0, 0.8718, 0.8745, 0.8707, 0.8739, 0.8736, 0.8743, 0.8739, 0.8651, 1.0, 1.0, 1.0, 1.0]): _vg.add([_i], _w, 'REPLACE')
_m = ob_warrior_arm_left_left_png.modifiers.new('coa_base_sprite', 'MASK')
_m.vertex_group = 'coa_base_sprite'
_m.invert_vertex_group = True
_m = ob_warrior_arm_left_left_png.modifiers.new('Armature', 'ARMATURE')
_m = ob_warrior_arm_left_left_png.modifiers.new('Armature.001', 'ARMATURE')
_m.object = ob_warrior_armature
ob_warrior_body_png.parent = ob_warrior_armature
ob_warrior_body_png.location = (-0.5491, 0.01536, 0.3264)
ob_warrior_body_png.scale = (0.192, 0.192, 0.192)
_vg = ob_warrior_body_png.vertex_groups.new(name='coa_base_sprite')
_vg.add([0, 1, 2, 3], 1.0, 'REPLACE')
_m = ob_warrior_body_png.modifiers.new('coa_base_sprite', 'MASK')
_m.show_render = False
_m.vertex_group = 'coa_base_sprite'
_m.invert_vertex_group = True
_m = ob_warrior_body_png.modifiers.new('Armature', 'ARMATURE')
_m.object = ob_warrior_armature
ob_cube.location = (0.0, 0.0, 0.0)
ob_camera.parent = ob_warrior_armature
ob_camera.location = (0.0, -10.24, 0.0)
ob_camera.rotation_euler = (1.571, 0.0, 0.0)
ob_warrior_armature.location = (0.0, 0.0, 0.0)
ob_warrior_armature.show_name = True
ob_warrior_armature.show_axis = True

# ---- collection membership
col_collection.objects.link(ob_warrior_earring_png)
col_collection.objects.link(ob_warrior_head_png)
col_collection.objects.link(ob_warrior_feathers_png)
col_collection.objects.link(ob_warrior_surplice_png)
col_collection.objects.link(ob_warrior_blouse_right_right_png)
col_collection.objects.link(ob_warrior_arm_right_right_png)
col_collection.objects.link(ob_warrior_blouse_left_left_png)
col_collection.objects.link(ob_warrior_arm_left_left_png)
col_collection.objects.link(ob_warrior_body_png)
col_collection.objects.link(ob_cube)
col_collection.objects.link(ob_camera)
col_collection.objects.link(ob_warrior_armature)

# ---- scene / render settings (as saved in the file)
scene.camera = ob_camera
scene.frame_start = 0; scene.frame_end = 24; scene.frame_set(0)
scene.render.engine = 'BLENDER_EEVEE_NEXT'
scene.render.resolution_x = 1024
scene.render.resolution_y = 1024
scene.render.film_transparent = True
scene.cycles.use_denoising = False
scene.eevee.use_taa_reprojection = False
scene.view_settings.view_transform = 'Standard'
bpy.context.view_layer.update()

# ---- added for rendering (the .blend has no usable light): sun
light_auto_sun = bpy.data.lights.new('AutoSun', 'SUN')
light_auto_sun.energy = 3.0
light_auto_sun.angle = 0.0523599
ob_auto_sun = bpy.data.objects.new('AutoSun', light_auto_sun)
scene.collection.objects.link(ob_auto_sun)
ob_auto_sun.rotation_euler = (0.872665, 0.174533, 0.523599)
bpy.context.view_layer.update()
